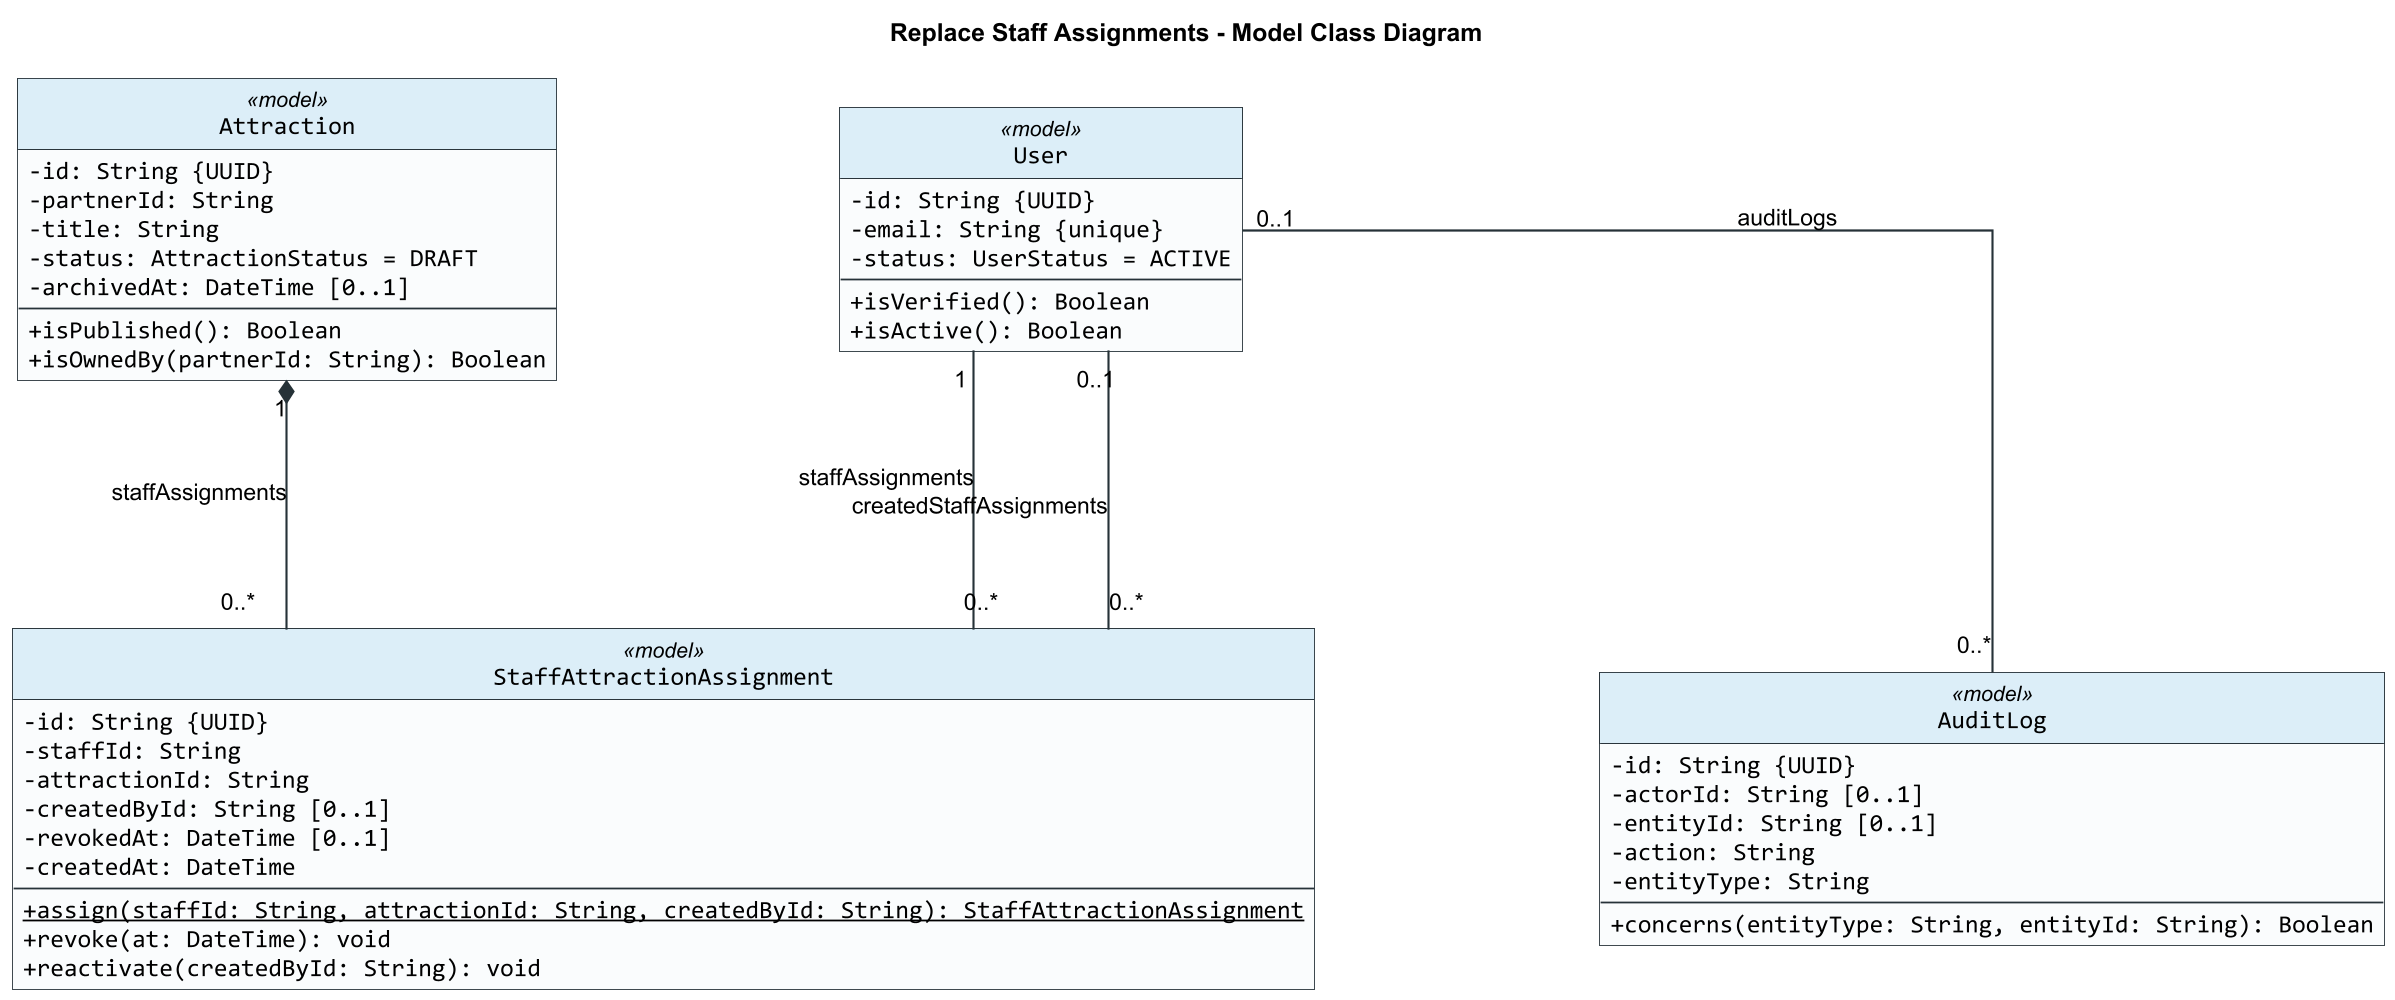

The diagram above was rendered by PlantUML. Its source (embedded in the PNG):
@startuml
title Replace Staff Assignments - Model Class Diagram

skinparam backgroundColor #FFFFFF
skinparam shadowing false
skinparam roundCorner 0
skinparam dpi 170
skinparam defaultFontName Arial
skinparam classFontName Arial
skinparam classAttributeFontName Consolas
skinparam classAttributeIconSize 0
skinparam classBorderColor #263238
skinparam classBackgroundColor #FAFCFD
skinparam classHeaderBackgroundColor #DCEEF8
skinparam ArrowColor #263238
skinparam ArrowThickness 1.2
skinparam linetype ortho
skinparam nodesep 160
skinparam ranksep 140
hide circle

class Attraction <<model>> {
  -id: String {UUID}
  -partnerId: String
  -title: String
  -status: AttractionStatus = DRAFT
  -archivedAt: DateTime [0..1]
  --
  +isPublished(): Boolean
  +isOwnedBy(partnerId: String): Boolean
}

class StaffAttractionAssignment <<model>> {
  -id: String {UUID}
  -staffId: String
  -attractionId: String
  -createdById: String [0..1]
  -revokedAt: DateTime [0..1]
  -createdAt: DateTime
  --
  {static} +assign(staffId: String, attractionId: String, createdById: String): StaffAttractionAssignment
  +revoke(at: DateTime): void
  +reactivate(createdById: String): void
}

class User <<model>> {
  -id: String {UUID}
  -email: String {unique}
  -status: UserStatus = ACTIVE
  --
  +isVerified(): Boolean
  +isActive(): Boolean
}

class AuditLog <<model>> {
  -id: String {UUID}
  -actorId: String [0..1]
  -entityId: String [0..1]
  -action: String
  -entityType: String
  --
  +concerns(entityType: String, entityId: String): Boolean
}

User "1" -- "0..*" StaffAttractionAssignment : staffAssignments
Attraction "1" *-- "0..*" StaffAttractionAssignment : staffAssignments
User "0..1" -- "0..*" StaffAttractionAssignment : createdStaffAssignments
User "0..1" -- "0..*" AuditLog : auditLogs

@enduml